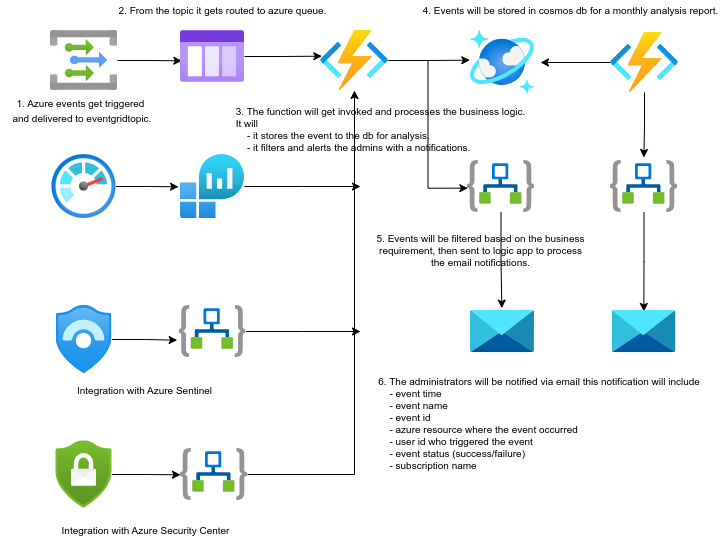

The diagram above was exported from draw.io. Its source (the exported page's mxGraphModel, read from the mxfile embedded in the PNG):
<mxGraphModel dx="882" dy="495" grid="1" gridSize="10" guides="1" tooltips="1" connect="1" arrows="1" fold="1" page="1" pageScale="1" pageWidth="850" pageHeight="1100" math="0" shadow="0">
  <root>
    <mxCell id="0" />
    <mxCell id="1" parent="0" />
    <mxCell id="GohvFtHMXa0VbT2TIukh-24" style="edgeStyle=orthogonalEdgeStyle;rounded=0;orthogonalLoop=1;jettySize=auto;html=1;entryX=0.021;entryY=0.583;entryDx=0;entryDy=0;entryPerimeter=0;fontSize=10;" parent="1" source="GohvFtHMXa0VbT2TIukh-1" target="GohvFtHMXa0VbT2TIukh-13" edge="1">
      <mxGeometry relative="1" as="geometry" />
    </mxCell>
    <mxCell id="GohvFtHMXa0VbT2TIukh-1" value="" style="aspect=fixed;html=1;points=[];align=center;image;fontSize=12;image=img/lib/azure2/integration/Event_Grid_Topics.svg;" parent="1" vertex="1">
      <mxGeometry x="60" y="60" width="67" height="60" as="geometry" />
    </mxCell>
    <mxCell id="GohvFtHMXa0VbT2TIukh-29" style="edgeStyle=orthogonalEdgeStyle;rounded=0;orthogonalLoop=1;jettySize=auto;html=1;entryX=0.497;entryY=0.035;entryDx=0;entryDy=0;entryPerimeter=0;fontSize=10;" parent="1" source="GohvFtHMXa0VbT2TIukh-2" target="GohvFtHMXa0VbT2TIukh-15" edge="1">
      <mxGeometry relative="1" as="geometry" />
    </mxCell>
    <mxCell id="GohvFtHMXa0VbT2TIukh-2" value="" style="aspect=fixed;html=1;points=[];align=center;image;fontSize=12;image=img/lib/azure2/integration/Logic_Apps.svg;" parent="1" vertex="1">
      <mxGeometry x="620" y="190" width="67" height="52" as="geometry" />
    </mxCell>
    <mxCell id="GohvFtHMXa0VbT2TIukh-3" value="" style="aspect=fixed;html=1;points=[];align=center;image;fontSize=12;image=img/lib/azure2/databases/Azure_Cosmos_DB.svg;" parent="1" vertex="1">
      <mxGeometry x="480" y="60" width="64" height="64" as="geometry" />
    </mxCell>
    <mxCell id="GohvFtHMXa0VbT2TIukh-26" style="edgeStyle=orthogonalEdgeStyle;rounded=0;orthogonalLoop=1;jettySize=auto;html=1;entryX=-0.01;entryY=0.464;entryDx=0;entryDy=0;entryPerimeter=0;fontSize=10;" parent="1" source="GohvFtHMXa0VbT2TIukh-4" target="GohvFtHMXa0VbT2TIukh-3" edge="1">
      <mxGeometry relative="1" as="geometry" />
    </mxCell>
    <mxCell id="GohvFtHMXa0VbT2TIukh-31" style="edgeStyle=orthogonalEdgeStyle;rounded=0;orthogonalLoop=1;jettySize=auto;html=1;entryX=0.005;entryY=0.532;entryDx=0;entryDy=0;entryPerimeter=0;fontSize=10;" parent="1" source="GohvFtHMXa0VbT2TIukh-4" target="GohvFtHMXa0VbT2TIukh-8" edge="1">
      <mxGeometry relative="1" as="geometry" />
    </mxCell>
    <mxCell id="GohvFtHMXa0VbT2TIukh-4" value="" style="aspect=fixed;html=1;points=[];align=center;image;fontSize=12;image=img/lib/azure2/compute/Function_Apps.svg;" parent="1" vertex="1">
      <mxGeometry x="330" y="60" width="68" height="60" as="geometry" />
    </mxCell>
    <mxCell id="GohvFtHMXa0VbT2TIukh-37" style="edgeStyle=orthogonalEdgeStyle;rounded=0;orthogonalLoop=1;jettySize=auto;html=1;fontSize=10;" parent="1" source="GohvFtHMXa0VbT2TIukh-5" edge="1">
      <mxGeometry relative="1" as="geometry">
        <mxPoint x="370" y="216" as="targetPoint" />
      </mxGeometry>
    </mxCell>
    <mxCell id="GohvFtHMXa0VbT2TIukh-5" value="" style="aspect=fixed;html=1;points=[];align=center;image;fontSize=12;image=img/lib/azure2/analytics/Log_Analytics_Workspaces.svg;" parent="1" vertex="1">
      <mxGeometry x="190" y="184" width="64" height="64" as="geometry" />
    </mxCell>
    <mxCell id="GohvFtHMXa0VbT2TIukh-32" style="edgeStyle=orthogonalEdgeStyle;rounded=0;orthogonalLoop=1;jettySize=auto;html=1;entryX=-0.031;entryY=0.505;entryDx=0;entryDy=0;entryPerimeter=0;fontSize=10;" parent="1" source="GohvFtHMXa0VbT2TIukh-6" target="GohvFtHMXa0VbT2TIukh-5" edge="1">
      <mxGeometry relative="1" as="geometry" />
    </mxCell>
    <mxCell id="GohvFtHMXa0VbT2TIukh-6" value="" style="aspect=fixed;html=1;points=[];align=center;image;fontSize=12;image=img/lib/azure2/management_governance/Monitor.svg;" parent="1" vertex="1">
      <mxGeometry x="61.5" y="184" width="64" height="64" as="geometry" />
    </mxCell>
    <mxCell id="GohvFtHMXa0VbT2TIukh-27" style="edgeStyle=orthogonalEdgeStyle;rounded=0;orthogonalLoop=1;jettySize=auto;html=1;fontSize=10;" parent="1" source="GohvFtHMXa0VbT2TIukh-7" edge="1">
      <mxGeometry relative="1" as="geometry">
        <mxPoint x="550" y="92" as="targetPoint" />
      </mxGeometry>
    </mxCell>
    <mxCell id="GohvFtHMXa0VbT2TIukh-28" style="edgeStyle=orthogonalEdgeStyle;rounded=0;orthogonalLoop=1;jettySize=auto;html=1;entryX=0.498;entryY=-0.058;entryDx=0;entryDy=0;entryPerimeter=0;fontSize=10;" parent="1" source="GohvFtHMXa0VbT2TIukh-7" target="GohvFtHMXa0VbT2TIukh-2" edge="1">
      <mxGeometry relative="1" as="geometry" />
    </mxCell>
    <mxCell id="GohvFtHMXa0VbT2TIukh-7" value="" style="aspect=fixed;html=1;points=[];align=center;image;fontSize=12;image=img/lib/azure2/compute/Function_Apps.svg;" parent="1" vertex="1">
      <mxGeometry x="620" y="62" width="68" height="60" as="geometry" />
    </mxCell>
    <mxCell id="GohvFtHMXa0VbT2TIukh-30" style="edgeStyle=orthogonalEdgeStyle;rounded=0;orthogonalLoop=1;jettySize=auto;html=1;entryX=0.49;entryY=-0.043;entryDx=0;entryDy=0;entryPerimeter=0;fontSize=10;" parent="1" source="GohvFtHMXa0VbT2TIukh-8" target="GohvFtHMXa0VbT2TIukh-14" edge="1">
      <mxGeometry relative="1" as="geometry" />
    </mxCell>
    <mxCell id="GohvFtHMXa0VbT2TIukh-8" value="" style="aspect=fixed;html=1;points=[];align=center;image;fontSize=12;image=img/lib/azure2/integration/Logic_Apps.svg;" parent="1" vertex="1">
      <mxGeometry x="477" y="190" width="67" height="52" as="geometry" />
    </mxCell>
    <mxCell id="GohvFtHMXa0VbT2TIukh-36" style="edgeStyle=orthogonalEdgeStyle;rounded=0;orthogonalLoop=1;jettySize=auto;html=1;fontSize=10;" parent="1" source="GohvFtHMXa0VbT2TIukh-9" edge="1">
      <mxGeometry relative="1" as="geometry">
        <mxPoint x="370" y="361" as="targetPoint" />
      </mxGeometry>
    </mxCell>
    <mxCell id="GohvFtHMXa0VbT2TIukh-9" value="" style="aspect=fixed;html=1;points=[];align=center;image;fontSize=12;image=img/lib/azure2/integration/Logic_Apps.svg;" parent="1" vertex="1">
      <mxGeometry x="188.5" y="335" width="67" height="52" as="geometry" />
    </mxCell>
    <mxCell id="GohvFtHMXa0VbT2TIukh-35" style="edgeStyle=orthogonalEdgeStyle;rounded=0;orthogonalLoop=1;jettySize=auto;html=1;fontSize=10;" parent="1" source="GohvFtHMXa0VbT2TIukh-10" target="GohvFtHMXa0VbT2TIukh-4" edge="1">
      <mxGeometry relative="1" as="geometry" />
    </mxCell>
    <mxCell id="GohvFtHMXa0VbT2TIukh-10" value="" style="aspect=fixed;html=1;points=[];align=center;image;fontSize=12;image=img/lib/azure2/integration/Logic_Apps.svg;" parent="1" vertex="1">
      <mxGeometry x="190" y="478" width="67" height="52" as="geometry" />
    </mxCell>
    <mxCell id="GohvFtHMXa0VbT2TIukh-33" style="edgeStyle=orthogonalEdgeStyle;rounded=0;orthogonalLoop=1;jettySize=auto;html=1;entryX=-0.027;entryY=0.667;entryDx=0;entryDy=0;entryPerimeter=0;fontSize=10;" parent="1" source="GohvFtHMXa0VbT2TIukh-11" target="GohvFtHMXa0VbT2TIukh-9" edge="1">
      <mxGeometry relative="1" as="geometry" />
    </mxCell>
    <mxCell id="GohvFtHMXa0VbT2TIukh-11" value="" style="aspect=fixed;html=1;points=[];align=center;image;fontSize=12;image=img/lib/azure2/security/Azure_Sentinel.svg;" parent="1" vertex="1">
      <mxGeometry x="65.5" y="335" width="56.00000000000001" height="68" as="geometry" />
    </mxCell>
    <mxCell id="GohvFtHMXa0VbT2TIukh-34" style="edgeStyle=orthogonalEdgeStyle;rounded=0;orthogonalLoop=1;jettySize=auto;html=1;entryX=0;entryY=0.506;entryDx=0;entryDy=0;entryPerimeter=0;fontSize=10;" parent="1" source="GohvFtHMXa0VbT2TIukh-12" target="GohvFtHMXa0VbT2TIukh-10" edge="1">
      <mxGeometry relative="1" as="geometry" />
    </mxCell>
    <mxCell id="GohvFtHMXa0VbT2TIukh-12" value="" style="aspect=fixed;html=1;points=[];align=center;image;fontSize=12;image=img/lib/azure2/security/Security_Center.svg;" parent="1" vertex="1">
      <mxGeometry x="65.5" y="470" width="56.00000000000001" height="68" as="geometry" />
    </mxCell>
    <mxCell id="GohvFtHMXa0VbT2TIukh-25" style="edgeStyle=orthogonalEdgeStyle;rounded=0;orthogonalLoop=1;jettySize=auto;html=1;entryX=0.02;entryY=0.428;entryDx=0;entryDy=0;entryPerimeter=0;fontSize=10;" parent="1" source="GohvFtHMXa0VbT2TIukh-13" target="GohvFtHMXa0VbT2TIukh-4" edge="1">
      <mxGeometry relative="1" as="geometry" />
    </mxCell>
    <mxCell id="GohvFtHMXa0VbT2TIukh-13" value="" style="aspect=fixed;html=1;points=[];align=center;image;fontSize=12;image=img/lib/azure2/general/Storage_Queue.svg;" parent="1" vertex="1">
      <mxGeometry x="190" y="60" width="64" height="52" as="geometry" />
    </mxCell>
    <mxCell id="GohvFtHMXa0VbT2TIukh-14" value="" style="aspect=fixed;html=1;points=[];align=center;image;fontSize=12;image=img/lib/azure2/storage/Data_Share_Invitations.svg;" parent="1" vertex="1">
      <mxGeometry x="480" y="339.5" width="64" height="43" as="geometry" />
    </mxCell>
    <mxCell id="GohvFtHMXa0VbT2TIukh-15" value="" style="aspect=fixed;html=1;points=[];align=center;image;fontSize=12;image=img/lib/azure2/storage/Data_Share_Invitations.svg;" parent="1" vertex="1">
      <mxGeometry x="621.5" y="339.5" width="64" height="43" as="geometry" />
    </mxCell>
    <mxCell id="GohvFtHMXa0VbT2TIukh-16" value="&lt;font style=&quot;font-size: 10px&quot;&gt;1. Azure events get triggered&lt;br&gt;&amp;nbsp;and delivered to eventgridtopic.&lt;/font&gt;" style="text;html=1;align=center;verticalAlign=middle;resizable=0;points=[];autosize=1;strokeColor=none;" parent="1" vertex="1">
      <mxGeometry x="10" y="125" width="160" height="30" as="geometry" />
    </mxCell>
    <mxCell id="GohvFtHMXa0VbT2TIukh-17" value="&lt;font style=&quot;font-size: 10px&quot;&gt;2. From the topic it gets routed to azure queue.&lt;/font&gt;" style="text;html=1;align=center;verticalAlign=middle;resizable=0;points=[];autosize=1;strokeColor=none;" parent="1" vertex="1">
      <mxGeometry x="121.5" y="30" width="220" height="20" as="geometry" />
    </mxCell>
    <mxCell id="GohvFtHMXa0VbT2TIukh-18" value="&lt;div&gt;3. The function will get invoked and processes the business logic.&lt;/div&gt;&lt;div style=&quot;text-align: left&quot;&gt;It will&lt;/div&gt;&lt;div style=&quot;text-align: left&quot;&gt;&amp;nbsp; &amp;nbsp; - it stores the event to the db for analysis.&lt;/div&gt;&lt;div style=&quot;text-align: left&quot;&gt;&amp;nbsp; &amp;nbsp; - it filters and alerts the admins with a notifications.&lt;/div&gt;" style="text;html=1;align=center;verticalAlign=middle;resizable=0;points=[];autosize=1;strokeColor=none;fontSize=10;" parent="1" vertex="1">
      <mxGeometry x="240" y="134" width="300" height="50" as="geometry" />
    </mxCell>
    <mxCell id="GohvFtHMXa0VbT2TIukh-19" value="4. Events will be stored in cosmos db for a monthly analysis report." style="text;html=1;align=center;verticalAlign=middle;resizable=0;points=[];autosize=1;strokeColor=none;fontSize=10;" parent="1" vertex="1">
      <mxGeometry x="425" y="30" width="310" height="20" as="geometry" />
    </mxCell>
    <mxCell id="GohvFtHMXa0VbT2TIukh-20" value="5. Events will be filtered based on the business&lt;br&gt;requirement, then sent to logic app to process&lt;br&gt;&amp;nbsp;the email notifications.&amp;nbsp;" style="text;html=1;align=center;verticalAlign=middle;resizable=0;points=[];autosize=1;strokeColor=none;fontSize=10;" parent="1" vertex="1">
      <mxGeometry x="380" y="260" width="220" height="40" as="geometry" />
    </mxCell>
    <mxCell id="GohvFtHMXa0VbT2TIukh-21" value="&lt;div&gt;6. The administrators will be notified via email this notification will include&amp;nbsp;&lt;/div&gt;&lt;div style=&quot;text-align: left&quot;&gt;&amp;nbsp; &amp;nbsp; - event time&amp;nbsp;&lt;/div&gt;&lt;div style=&quot;text-align: left&quot;&gt;&amp;nbsp; &amp;nbsp; - event name&amp;nbsp;&lt;/div&gt;&lt;div style=&quot;text-align: left&quot;&gt;&amp;nbsp; &amp;nbsp; - event id&amp;nbsp;&lt;/div&gt;&lt;div style=&quot;text-align: left&quot;&gt;&amp;nbsp; &amp;nbsp; - azure resource where the event occurred&amp;nbsp;&lt;/div&gt;&lt;div style=&quot;text-align: left&quot;&gt;&amp;nbsp; &amp;nbsp; - user id who triggered the event&amp;nbsp;&lt;/div&gt;&lt;div style=&quot;text-align: left&quot;&gt;&amp;nbsp; &amp;nbsp; - event status (success/failure)&amp;nbsp;&lt;/div&gt;&lt;div style=&quot;text-align: left&quot;&gt;&amp;nbsp; &amp;nbsp; - subscription name&lt;/div&gt;" style="text;html=1;align=center;verticalAlign=middle;resizable=0;points=[];autosize=1;strokeColor=none;fontSize=10;" parent="1" vertex="1">
      <mxGeometry x="380" y="403" width="340" height="100" as="geometry" />
    </mxCell>
    <mxCell id="GohvFtHMXa0VbT2TIukh-22" value="Integration with Azure Security Center" style="text;html=1;align=center;verticalAlign=middle;resizable=0;points=[];autosize=1;strokeColor=none;fontSize=10;" parent="1" vertex="1">
      <mxGeometry x="60" y="545" width="190" height="30" as="geometry" />
    </mxCell>
    <mxCell id="GohvFtHMXa0VbT2TIukh-23" value="Integration with Azure Sentinel" style="text;html=1;align=center;verticalAlign=middle;resizable=0;points=[];autosize=1;strokeColor=none;fontSize=10;" parent="1" vertex="1">
      <mxGeometry x="74" y="405" width="160" height="30" as="geometry" />
    </mxCell>
  </root>
</mxGraphModel>